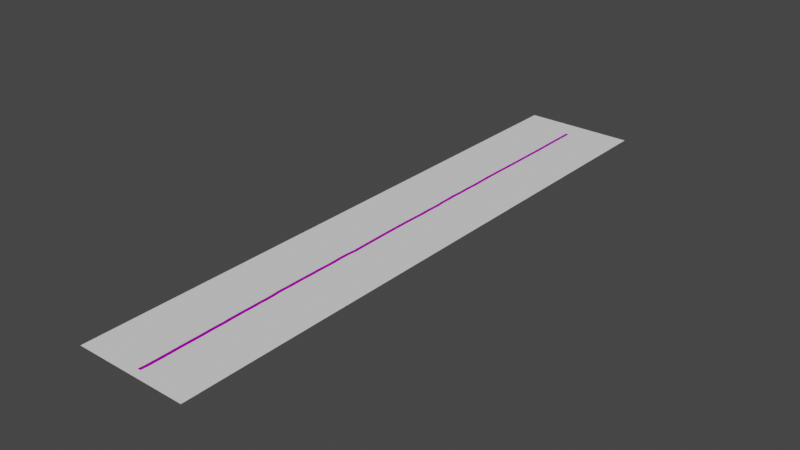 # Source: Road_map.blend  (saved by Blender 2.93.21; exported with 4.5.12 LTS)
import bpy
from mathutils import Matrix  # noqa: F401  (used for matrix-valued properties, if any)

bpy.ops.wm.read_factory_settings(use_empty=True)
scene = bpy.context.scene
scene.name = 'Scene'

# ---- collections
col_collection = bpy.data.collections.new('Collection'); scene.collection.children.link(col_collection)

# ---- images (referenced by path relative to the original .blend; pixels are not part of the script)
import os
ASSET_DIR = os.environ.get("B2B_ASSET_DIR", "")  # directory of the original .blend (textures are referenced by path, not embedded)
HERE = os.path.dirname(os.path.abspath(__file__))  # packed textures are extracted next to this script under _unpacked/

def load_image(name, relpath, width, height, colorspace="sRGB"):
    """Load a texture the original file referenced (path relative to the .blend, or extracted next to this script)."""
    p = next((c for c in (os.path.join(HERE, relpath), os.path.join(ASSET_DIR, relpath)) if relpath and os.path.exists(c)), "")
    if p:
        img = bpy.data.images.load(p, check_existing=True)
        img.name = name
    else:  # same state as the original file: an image datablock whose file is absent (Cycles renders it pink)
        img = bpy.data.images.new(name, width, height)
        img.source = "FILE"
        img.filepath = "//" + (relpath or name)
    img.colorspace_settings.name = colorspace
    return img
img_road_tex = load_image('Road_Tex', 'Project/Summary/Assets/Textures/Road_Tex.png', 1024, 1024, 'sRGB')

# ---- materials (node trees are filled in below, after node groups)
mat_road_mat = bpy.data.materials.new('Road_mat')
mat_road_mat.use_transparent_shadow = False

# ---- material node trees
mat_road_mat.use_nodes = True; mat_road_mat.node_tree.nodes.clear()
_N = mat_road_mat.node_tree.nodes; _L = mat_road_mat.node_tree.links
n0 = _N.new('ShaderNodeBsdfPrincipled'); n0.name = 'Principled BSDF'; n0.location = (10, 300)
n0.distribution = 'GGX'
n0.subsurface_method = 'BURLEY'
n0.inputs[1].default_value = 1.0
n0.inputs[2].default_value = 1.0
n0.inputs[3].default_value = 1.45
n0.inputs[27].default_value = (0.0, 0.0, 0.0, 1.0)
n0.inputs[28].default_value = 1.0
n1 = _N.new('ShaderNodeOutputMaterial'); n1.name = 'Material Output'; n1.location = (300, 300)
n2 = _N.new('ShaderNodeTexImage'); n2.name = 'Image Texture'; n2.location = (-280, 280)
n2.image = img_road_tex
_L.new(n0.outputs[0], n1.inputs[0])
_L.new(n2.outputs[0], n0.inputs[0])
n1.is_active_output = True

# ---- world
world_world = bpy.data.worlds.new('World'); scene.world = world_world
world_world.use_nodes = True; world_world.node_tree.nodes.clear()
_N = world_world.node_tree.nodes; _L = world_world.node_tree.links
n0 = _N.new('ShaderNodeOutputWorld'); n0.name = 'World Output'; n0.location = (300, 300)
n1 = _N.new('ShaderNodeBackground'); n1.name = 'Background'; n1.location = (10, 300)
n1.inputs[0].default_value = (0.05088, 0.05088, 0.05088, 1.0)
_L.new(n1.outputs[0], n0.inputs[0])
n0.is_active_output = True
world_world.color = (0.05088, 0.05088, 0.05088)
world_world.use_sun_shadow = False
world_world.sun_shadow_jitter_overblur = 0.0

# ---- meshes
me_plane = bpy.data.meshes.new('Plane')
me_plane.from_pydata([(-10.0, -10.0, 0.0), (10.0, -10.0, 0.0), (-10.0, 10.0, 0.0), (10.0, 10.0, 0.0)], [], [(0, 1, 3, 2)])
me_plane.use_remesh_fix_poles = True
me_plane.use_remesh_preserve_attributes = False
me_plane.update()
me_cube_002 = bpy.data.meshes.new('Cube.002')
me_cube_002.from_pydata([(0.0, -51.84, 0.023), (0.04587, -43.92, 0.023), (0.04587, -45.05, 0.023), (0.06881, -46.24, 0.023), (0.09175, -47.37, 0.023), (0.09175, -48.58, 0.023), (0.09175, -49.71, 0.023), (0.09175, -50.71, 0.023), (0.04587, -42.64, 0.023), (0.04587, -41.36, 0.023), (0.0, -39.8, 0.023), (0.0, -38.7, 0.023), (0.02294, -37.41, 0.023), (-0.04587, -36.08, 0.023), (-0.04587, -34.91, 0.023), (-0.06881, -33.83, 0.023), (-0.04587, -32.78, 0.023), (-0.04587, -31.75, 0.023), (-0.09175, -30.71, 0.023), (-0.04587, -29.5, 0.023), (-0.06881, -28.33, 0.023), (-0.1606, -27.16, 0.023), (-0.1606, -26.08, 0.023), (-0.1376, -24.96, 0.023), (-0.1376, -23.88, 0.023), (-0.1606, -22.59, 0.023), (-0.1376, -21.42, 0.023), (-0.1147, -20.12, 0.023), (-0.1376, -18.99, 0.023), (-0.1147, -17.75, 0.023), (-0.09175, -16.45, 0.023), (-0.1147, -15.07, 0.023), (-0.1606, -13.85, 0.023), (-0.1376, -12.32, 0.023), (0.0, -10.87, 0.023), (-0.04587, -9.542, 0.023), (-0.06881, -7.936, 0.023), (-0.09175, -6.468, 0.023), (-0.1147, -4.518, 0.023), (-0.1376, -3.027, 0.023), (-0.1376, -1.743, 0.023), (-0.1376, -0.3666, 0.023), (-0.1376, 1.4, 0.023), (-0.1147, 2.89, 0.023), (-0.06881, 4.313, 0.023), (-0.04587, 5.551, 0.023), (-0.09175, 6.813, 0.023), (-0.06881, 8.12, 0.023), (-0.04587, 9.588, 0.023), (-0.1376, 10.83, 0.023), (-0.1376, 12.36, 0.023), (-0.1835, 13.83, 0.023), (-0.1376, 15.23, 0.023), (-0.1376, 16.58, 0.023), (-0.1376, 17.94, 0.023), (-0.09175, 19.5, 0.023), (-0.1147, 21.03, 0.023), (-0.1606, 22.41, 0.023), (-0.1835, 23.76, 0.023), (-0.1606, 25.44, 0.023), (-0.1606, 26.95, 0.023), (-0.1376, 28.33, 0.023), (-0.1147, 29.77, 0.023), (-0.1147, 30.99, 0.023), (-0.09175, 32.27, 0.023), (-0.09175, 33.51, 0.023), (-0.09175, 34.84, 0.023), (-0.09175, 36.01, 0.023), (-0.09175, 37.41, 0.023), (-0.06881, 38.86, 0.023), (-0.09175, 40.19, 0.023), (-0.09175, 41.68, 0.023), (-0.1147, 43.05, 0.023), (-0.1376, 44.45, 0.023), (-0.1376, 45.92, 0.023), (-0.1376, 47.09, 0.023), (-0.1376, 48.1, 0.023), (-0.1567, 49.1, 0.023), (0.5578, -51.84, 0.023), (0.6037, -43.92, 0.023), (0.6037, -45.05, 0.023), (0.6266, -46.24, 0.023), (0.6496, -47.37, 0.023), (0.6496, -48.58, 0.023), (0.6496, -49.71, 0.023), (0.6496, -50.71, 0.023), (0.6037, -42.64, 0.023), (0.6037, -41.36, 0.023), (0.5578, -39.8, 0.023), (0.5578, -38.7, 0.023), (0.5808, -37.41, 0.023), (0.512, -36.08, 0.023), (0.512, -34.91, 0.023), (0.489, -33.83, 0.023), (0.512, -32.78, 0.023), (0.512, -31.75, 0.023), (0.4661, -30.71, 0.023), (0.512, -29.5, 0.023), (0.489, -28.33, 0.023), (0.3973, -27.16, 0.023), (0.3973, -26.08, 0.023), (0.4202, -24.96, 0.023), (0.4202, -23.88, 0.023), (0.3973, -22.59, 0.023), (0.4202, -21.42, 0.023), (0.4431, -20.12, 0.023), (0.4202, -18.99, 0.023), (0.4431, -17.75, 0.023), (0.4661, -16.45, 0.023), (0.4431, -15.07, 0.023), (0.3973, -13.85, 0.023), (0.4202, -12.32, 0.023), (0.5578, -10.87, 0.023), (0.512, -9.542, 0.023), (0.489, -7.936, 0.023), (0.4661, -6.468, 0.023), (0.4431, -4.518, 0.023), (0.4202, -3.027, 0.023), (0.4202, -1.743, 0.023), (0.4202, -0.3666, 0.023), (0.4202, 1.4, 0.023), (0.4431, 2.89, 0.023), (0.489, 4.313, 0.023), (0.512, 5.551, 0.023), (0.4661, 6.813, 0.023), (0.489, 8.12, 0.023), (0.512, 9.588, 0.023), (0.4202, 10.83, 0.023), (0.4202, 12.36, 0.023), (0.3743, 13.83, 0.023), (0.4202, 15.23, 0.023), (0.4202, 16.58, 0.023), (0.4202, 17.94, 0.023), (0.4661, 19.5, 0.023), (0.4431, 21.03, 0.023), (0.3973, 22.41, 0.023), (0.3743, 23.76, 0.023), (0.3973, 25.44, 0.023), (0.3973, 26.95, 0.023), (0.4202, 28.33, 0.023), (0.4431, 29.77, 0.023), (0.4431, 30.99, 0.023), (0.4661, 32.27, 0.023), (0.4661, 33.51, 0.023), (0.4661, 34.84, 0.023), (0.4661, 36.01, 0.023), (0.4661, 37.41, 0.023), (0.489, 38.86, 0.023), (0.4661, 40.19, 0.023), (0.4661, 41.68, 0.023), (0.4431, 43.05, 0.023), (0.4202, 44.45, 0.023), (0.4202, 45.92, 0.023), (0.4202, 47.09, 0.023), (0.4202, 48.1, 0.023), (0.4011, 49.1, 0.023), (0.0, -51.84, 0.01433), (0.04587, -43.92, 0.01433), (0.04587, -45.05, 0.01433), (0.06881, -46.24, 0.01433), (0.09175, -47.37, 0.01433), (0.09175, -48.58, 0.01433), (0.09175, -49.71, 0.01433), (0.09175, -50.71, 0.01433), (0.04587, -42.64, 0.01433), (0.04587, -41.36, 0.01433), (0.0, -39.8, 0.01433), (0.0, -38.7, 0.01433), (0.02294, -37.41, 0.01433), (-0.04587, -36.08, 0.01433), (-0.04587, -34.91, 0.01433), (-0.06881, -33.83, 0.01433), (-0.04587, -32.78, 0.01433), (-0.04587, -31.75, 0.01433), (-0.09175, -30.71, 0.01433), (-0.04587, -29.5, 0.01433), (-0.06881, -28.33, 0.01433), (-0.1606, -27.16, 0.01433), (-0.1606, -26.08, 0.01433), (-0.1376, -24.96, 0.01433), (-0.1376, -23.88, 0.01433), (-0.1606, -22.59, 0.01433), (-0.1376, -21.42, 0.01433), (-0.1147, -20.12, 0.01433), (-0.1376, -18.99, 0.01433), (-0.1147, -17.75, 0.01433), (-0.09175, -16.45, 0.01433), (-0.1147, -15.07, 0.01433), (-0.1606, -13.85, 0.01433), (-0.1376, -12.32, 0.01433), (0.0, -10.87, 0.01433), (-0.04587, -9.542, 0.01433), (-0.06881, -7.936, 0.01433), (-0.09175, -6.468, 0.01433), (-0.1147, -4.518, 0.01433), (-0.1376, -3.027, 0.01433), (-0.1376, -1.743, 0.01433), (-0.1376, -0.3666, 0.01433), (-0.1376, 1.4, 0.01433), (-0.1147, 2.89, 0.01433), (-0.06881, 4.313, 0.01433), (-0.04587, 5.551, 0.01433), (-0.09175, 6.813, 0.01433), (-0.06881, 8.12, 0.01433), (-0.04587, 9.588, 0.01433), (-0.1376, 10.83, 0.01433), (-0.1376, 12.36, 0.01433), (-0.1835, 13.83, 0.01433), (-0.1376, 15.23, 0.01433), (-0.1376, 16.58, 0.01433), (-0.1376, 17.94, 0.01433), (-0.09175, 19.5, 0.01433), (-0.1147, 21.03, 0.01433), (-0.1606, 22.41, 0.01433), (-0.1835, 23.76, 0.01433), (-0.1606, 25.44, 0.01433), (-0.1606, 26.95, 0.01433), (-0.1376, 28.33, 0.01433), (-0.1147, 29.77, 0.01433), (-0.1147, 30.99, 0.01433), (-0.09175, 32.27, 0.01433), (-0.09175, 33.51, 0.01433), (-0.09175, 34.84, 0.01433), (-0.09175, 36.01, 0.01433), (-0.09175, 37.41, 0.01433), (-0.06881, 38.86, 0.01433), (-0.09175, 40.19, 0.01433), (-0.09175, 41.68, 0.01433), (-0.1147, 43.05, 0.01433), (-0.1376, 44.45, 0.01433), (-0.1376, 45.92, 0.01433), (-0.1376, 47.09, 0.01433), (-0.1376, 48.1, 0.01433), (-0.1567, 49.1, 0.01433), (0.5578, -51.84, 0.01433), (0.6037, -43.92, 0.01433), (0.6037, -45.05, 0.01433), (0.6266, -46.24, 0.01433), (0.6496, -47.37, 0.01433), (0.6496, -48.58, 0.01433), (0.6496, -49.71, 0.01433), (0.6496, -50.71, 0.01433), (0.6037, -42.64, 0.01433), (0.6037, -41.36, 0.01433), (0.5578, -39.8, 0.01433), (0.5578, -38.7, 0.01433), (0.5808, -37.41, 0.01433), (0.512, -36.08, 0.01433), (0.512, -34.91, 0.01433), (0.489, -33.83, 0.01433), (0.512, -32.78, 0.01433), (0.512, -31.75, 0.01433), (0.4661, -30.71, 0.01433), (0.512, -29.5, 0.01433), (0.489, -28.33, 0.01433), (0.3973, -27.16, 0.01433), (0.3973, -26.08, 0.01433), (0.4202, -24.96, 0.01433), (0.4202, -23.88, 0.01433), (0.3973, -22.59, 0.01433), (0.4202, -21.42, 0.01433), (0.4431, -20.12, 0.01433), (0.4202, -18.99, 0.01433), (0.4431, -17.75, 0.01433), (0.4661, -16.45, 0.01433), (0.4431, -15.07, 0.01433), (0.3973, -13.85, 0.01433), (0.4202, -12.32, 0.01433), (0.5578, -10.87, 0.01433), (0.512, -9.542, 0.01433), (0.489, -7.936, 0.01433), (0.4661, -6.468, 0.01433), (0.4431, -4.518, 0.01433), (0.4202, -3.027, 0.01433), (0.4202, -1.743, 0.01433), (0.4202, -0.3666, 0.01433), (0.4202, 1.4, 0.01433), (0.4431, 2.89, 0.01433), (0.489, 4.313, 0.01433), (0.512, 5.551, 0.01433), (0.4661, 6.813, 0.01433), (0.489, 8.12, 0.01433), (0.512, 9.588, 0.01433), (0.4202, 10.83, 0.01433), (0.4202, 12.36, 0.01433), (0.3743, 13.83, 0.01433), (0.4202, 15.23, 0.01433), (0.4202, 16.58, 0.01433), (0.4202, 17.94, 0.01433), (0.4661, 19.5, 0.01433), (0.4431, 21.03, 0.01433), (0.3973, 22.41, 0.01433), (0.3743, 23.76, 0.01433), (0.3973, 25.44, 0.01433), (0.3973, 26.95, 0.01433), (0.4202, 28.33, 0.01433), (0.4431, 29.77, 0.01433), (0.4431, 30.99, 0.01433), (0.4661, 32.27, 0.01433), (0.4661, 33.51, 0.01433), (0.4661, 34.84, 0.01433), (0.4661, 36.01, 0.01433), (0.4661, 37.41, 0.01433), (0.489, 38.86, 0.01433), (0.4661, 40.19, 0.01433), (0.4661, 41.68, 0.01433), (0.4431, 43.05, 0.01433), (0.4202, 44.45, 0.01433), (0.4202, 45.92, 0.01433), (0.4202, 47.09, 0.01433), (0.4202, 48.1, 0.01433), (0.4011, 49.1, 0.01433)], [], [(68, 146, 147, 69), (42, 120, 121, 43), (16, 94, 95, 17), (69, 147, 148, 70), (43, 121, 122, 44), (17, 95, 96, 18), (70, 148, 149, 71), (44, 122, 123, 45), (18, 96, 97, 19), (71, 149, 150, 72), (45, 123, 124, 46), (19, 97, 98, 20), (72, 150, 151, 73), (46, 124, 125, 47), (20, 98, 99, 21), (73, 151, 152, 74), (47, 125, 126, 48), (21, 99, 100, 22), (74, 152, 153, 75), (48, 126, 127, 49), (22, 100, 101, 23), (75, 153, 154, 76), (49, 127, 128, 50), (23, 101, 102, 24), (76, 154, 155, 77), (50, 128, 129, 51), (24, 102, 103, 25), (51, 129, 130, 52), (25, 103, 104, 26), (52, 130, 131, 53), (26, 104, 105, 27), (14, 92, 93, 15), (53, 131, 132, 54), (27, 105, 106, 28), (13, 91, 92, 14), (54, 132, 133, 55), (28, 106, 107, 29), (12, 90, 91, 13), (55, 133, 134, 56), (29, 107, 108, 30), (11, 89, 90, 12), (56, 134, 135, 57), (30, 108, 109, 31), (10, 88, 89, 11), (57, 135, 136, 58), (31, 109, 110, 32), (9, 87, 88, 10), (58, 136, 137, 59), (32, 110, 111, 33), (8, 86, 87, 9), (59, 137, 138, 60), (33, 111, 112, 34), (1, 79, 86, 8), (60, 138, 139, 61), (34, 112, 113, 35), (2, 80, 79, 1), (61, 139, 140, 62), (35, 113, 114, 36), (3, 81, 80, 2), (62, 140, 141, 63), (36, 114, 115, 37), (4, 82, 81, 3), (63, 141, 142, 64), (37, 115, 116, 38), (5, 83, 82, 4), (64, 142, 143, 65), (38, 116, 117, 39), (6, 84, 83, 5), (65, 143, 144, 66), (39, 117, 118, 40), (7, 85, 84, 6), (66, 144, 145, 67), (40, 118, 119, 41), (0, 78, 85, 7), (67, 145, 146, 68), (41, 119, 120, 42), (15, 93, 94, 16), (224, 225, 303, 302), (198, 199, 277, 276), (172, 173, 251, 250), (225, 226, 304, 303), (199, 200, 278, 277), (173, 174, 252, 251), (226, 227, 305, 304), (200, 201, 279, 278), (174, 175, 253, 252), (227, 228, 306, 305), (201, 202, 280, 279), (175, 176, 254, 253), (228, 229, 307, 306), (202, 203, 281, 280), (176, 177, 255, 254), (229, 230, 308, 307), (203, 204, 282, 281), (177, 178, 256, 255), (230, 231, 309, 308), (204, 205, 283, 282), (178, 179, 257, 256), (231, 232, 310, 309), (205, 206, 284, 283), (179, 180, 258, 257), (232, 233, 311, 310), (206, 207, 285, 284), (180, 181, 259, 258), (207, 208, 286, 285), (181, 182, 260, 259), (208, 209, 287, 286), (182, 183, 261, 260), (170, 171, 249, 248), (209, 210, 288, 287), (183, 184, 262, 261), (169, 170, 248, 247), (210, 211, 289, 288), (184, 185, 263, 262), (168, 169, 247, 246), (211, 212, 290, 289), (185, 186, 264, 263), (167, 168, 246, 245), (212, 213, 291, 290), (186, 187, 265, 264), (166, 167, 245, 244), (213, 214, 292, 291), (187, 188, 266, 265), (165, 166, 244, 243), (214, 215, 293, 292), (188, 189, 267, 266), (164, 165, 243, 242), (215, 216, 294, 293), (189, 190, 268, 267), (157, 164, 242, 235), (216, 217, 295, 294), (190, 191, 269, 268), (158, 157, 235, 236), (217, 218, 296, 295), (191, 192, 270, 269), (159, 158, 236, 237), (218, 219, 297, 296), (192, 193, 271, 270), (160, 159, 237, 238), (219, 220, 298, 297), (193, 194, 272, 271), (161, 160, 238, 239), (220, 221, 299, 298), (194, 195, 273, 272), (162, 161, 239, 240), (221, 222, 300, 299), (195, 196, 274, 273), (163, 162, 240, 241), (222, 223, 301, 300), (196, 197, 275, 274), (156, 163, 241, 234), (223, 224, 302, 301), (197, 198, 276, 275), (171, 172, 250, 249), (67, 68, 224, 223), (16, 17, 173, 172), (121, 120, 276, 277), (68, 69, 225, 224), (17, 18, 174, 173), (122, 121, 277, 278), (69, 70, 226, 225), (18, 19, 175, 174), (123, 122, 278, 279), (70, 71, 227, 226), (19, 20, 176, 175), (124, 123, 279, 280), (71, 72, 228, 227), (20, 21, 177, 176), (125, 124, 280, 281), (72, 73, 229, 228), (21, 22, 178, 177), (126, 125, 281, 282), (73, 74, 230, 229), (22, 23, 179, 178), (127, 126, 282, 283), (74, 75, 231, 230), (23, 24, 180, 179), (128, 127, 283, 284), (75, 76, 232, 231), (24, 25, 181, 180), (129, 128, 284, 285), (76, 77, 233, 232), (25, 26, 182, 181), (130, 129, 285, 286), (78, 0, 156, 234), (93, 92, 248, 249), (26, 27, 183, 182), (131, 130, 286, 287), (92, 91, 247, 248), (77, 155, 311, 233), (27, 28, 184, 183), (132, 131, 287, 288), (91, 90, 246, 247), (28, 29, 185, 184), (133, 132, 288, 289), (90, 89, 245, 246), (29, 30, 186, 185), (134, 133, 289, 290), (89, 88, 244, 245), (30, 31, 187, 186), (135, 134, 290, 291), (88, 87, 243, 244), (31, 32, 188, 187), (136, 135, 291, 292), (87, 86, 242, 243), (32, 33, 189, 188), (137, 136, 292, 293), (86, 79, 235, 242), (33, 34, 190, 189), (138, 137, 293, 294), (79, 80, 236, 235), (34, 35, 191, 190), (139, 138, 294, 295), (80, 81, 237, 236), (35, 36, 192, 191), (140, 139, 295, 296), (81, 82, 238, 237), (36, 37, 193, 192), (141, 140, 296, 297), (82, 83, 239, 238), (37, 38, 194, 193), (142, 141, 297, 298), (83, 84, 240, 239), (38, 39, 195, 194), (143, 142, 298, 299), (84, 85, 241, 240), (39, 40, 196, 195), (144, 143, 299, 300), (85, 78, 234, 241), (40, 41, 197, 196), (145, 144, 300, 301), (94, 93, 249, 250), (41, 42, 198, 197), (146, 145, 301, 302), (95, 94, 250, 251), (42, 43, 199, 198), (147, 146, 302, 303), (96, 95, 251, 252), (43, 44, 200, 199), (148, 147, 303, 304), (97, 96, 252, 253), (44, 45, 201, 200), (149, 148, 304, 305), (98, 97, 253, 254), (45, 46, 202, 201), (150, 149, 305, 306), (99, 98, 254, 255), (46, 47, 203, 202), (151, 150, 306, 307), (100, 99, 255, 256), (47, 48, 204, 203), (152, 151, 307, 308), (101, 100, 256, 257), (48, 49, 205, 204), (153, 152, 308, 309), (102, 101, 257, 258), (49, 50, 206, 205), (154, 153, 309, 310), (103, 102, 258, 259), (50, 51, 207, 206), (155, 154, 310, 311), (104, 103, 259, 260), (51, 52, 208, 207), (14, 15, 171, 170), (105, 104, 260, 261), (52, 53, 209, 208), (13, 14, 170, 169), (106, 105, 261, 262), (53, 54, 210, 209), (12, 13, 169, 168), (107, 106, 262, 263), (54, 55, 211, 210), (11, 12, 168, 167), (108, 107, 263, 264), (55, 56, 212, 211), (10, 11, 167, 166), (109, 108, 264, 265), (56, 57, 213, 212), (9, 10, 166, 165), (110, 109, 265, 266), (57, 58, 214, 213), (8, 9, 165, 164), (111, 110, 266, 267), (58, 59, 215, 214), (1, 8, 164, 157), (112, 111, 267, 268), (59, 60, 216, 215), (2, 1, 157, 158), (113, 112, 268, 269), (60, 61, 217, 216), (3, 2, 158, 159), (114, 113, 269, 270), (61, 62, 218, 217), (4, 3, 159, 160), (115, 114, 270, 271), (62, 63, 219, 218), (5, 4, 160, 161), (116, 115, 271, 272), (63, 64, 220, 219), (6, 5, 161, 162), (117, 116, 272, 273), (64, 65, 221, 220), (7, 6, 162, 163), (118, 117, 273, 274), (65, 66, 222, 221), (0, 7, 163, 156), (119, 118, 274, 275), (66, 67, 223, 222), (15, 16, 172, 171), (120, 119, 275, 276)])
_uv = me_cube_002.uv_layers.new(name='UVMap')
_uv.uv.foreach_set('vector', [0.1547, 0.3569, 0.1899, 0.3575, 0.1899, 0.4487, 0.1547, 0.4481, 0.4008, 0.007016, 0.436, 0.007557, 0.436, 0.1016, 0.4008, 0.1011, 0.1213, 0.8576, 0.1213, 0.8928, 0.05622, 0.8928, 0.05622, 0.8576, 0.1406, 0.6461, 0.1054, 0.6467, 0.1054, 0.5627, 0.1406, 0.5621, 0.4991, 0.1185, 0.5343, 0.1197, 0.5343, 0.2095, 0.4991, 0.2083, 0.8799, 0.614, 0.8447, 0.6156, 0.8447, 0.5504, 0.8799, 0.5488, 0.4008, 0.343, 0.436, 0.343, 0.436, 0.4371, 0.4008, 0.4371, 0.6971, 0.5488, 0.7323, 0.5495, 0.7323, 0.6276, 0.6971, 0.627, 0.3868, 0.7746, 0.3516, 0.7733, 0.3516, 0.6965, 0.3868, 0.6979, 0.1899, 0.5988, 0.1547, 0.5993, 0.1547, 0.5125, 0.1899, 0.5119, 0.7313, 0.08667, 0.6961, 0.08795, 0.6961, 0.008295, 0.7313, 0.007016, 0.6831, 0.8141, 0.6479, 0.8148, 0.6479, 0.7409, 0.6831, 0.7403, 0.5345, 0.4313, 0.4993, 0.4319, 0.4993, 0.3436, 0.5345, 0.343, 0.6469, 0.007016, 0.6821, 0.007633, 0.6821, 0.09014, 0.6469, 0.08952, 0.7814, 0.6229, 0.7464, 0.6256, 0.7464, 0.5516, 0.7814, 0.5488, 0.09964, 0.4637, 0.09964, 0.4989, 0.007016, 0.4989, 0.007016, 0.4637, 0.007016, 0.3565, 0.04221, 0.357, 0.04221, 0.4496, 0.007016, 0.4491, 0.2227, 0.8568, 0.2227, 0.892, 0.1547, 0.892, 0.1547, 0.8568, 0.13, 0.7592, 0.13, 0.7944, 0.05622, 0.7944, 0.05622, 0.7592, 0.6961, 0.3456, 0.7312, 0.343, 0.7312, 0.4214, 0.6961, 0.424, 0.3024, 0.7894, 0.3376, 0.7901, 0.3376, 0.861, 0.3024, 0.8603, 0.8863, 0.7345, 0.9215, 0.7345, 0.9215, 0.7984, 0.8863, 0.7984, 0.3024, 0.1185, 0.3376, 0.1185, 0.3376, 0.2155, 0.3024, 0.2155, 0.8437, 0.1185, 0.8789, 0.1185, 0.8789, 0.1866, 0.8437, 0.1866, 0.9281, 0.2968, 0.8929, 0.2975, 0.8929, 0.2347, 0.9281, 0.2341, 0.3516, 0.3438, 0.3868, 0.3427, 0.3868, 0.4354, 0.3516, 0.4365, 0.6831, 0.7256, 0.6479, 0.7262, 0.6479, 0.6452, 0.6831, 0.6445, 0.4993, 0.007016, 0.5344, 0.008169, 0.5344, 0.0965, 0.4993, 0.09534, 0.7879, 0.7345, 0.8231, 0.7352, 0.8231, 0.809, 0.7879, 0.8083, 0.6339, 0.6342, 0.5987, 0.6342, 0.5987, 0.5488, 0.6339, 0.5488, 0.6469, 0.343, 0.6821, 0.3436, 0.6821, 0.4261, 0.6469, 0.4255, 0.8788, 0.07505, 0.8436, 0.0758, 0.8436, 0.007765, 0.8788, 0.007016, 0.3878, 0.5502, 0.3878, 0.5854, 0.3024, 0.5854, 0.3024, 0.5502, 0.3868, 0.8596, 0.3516, 0.8603, 0.3516, 0.7894, 0.3868, 0.7887, 0.2285, 0.7583, 0.2285, 0.7935, 0.1547, 0.7935, 0.1547, 0.7583, 0.05623, 0.1937, 0.09141, 0.1947, 0.09141, 0.2932, 0.05623, 0.2922, 0.3024, 0.6965, 0.3376, 0.6972, 0.3376, 0.7754, 0.3024, 0.7747, 0.6329, 0.4271, 0.5977, 0.4289, 0.5977, 0.3448, 0.6329, 0.343, 0.3024, 0.007541, 0.3376, 0.007016, 0.3376, 0.104, 0.3024, 0.1045, 0.6469, 0.4459, 0.6821, 0.4465, 0.6821, 0.529, 0.6469, 0.5284, 0.4008, 0.5994, 0.436, 0.6, 0.436, 0.6811, 0.4008, 0.6805, 0.5835, 0.2054, 0.5483, 0.2066, 0.5483, 0.1197, 0.5835, 0.1185, 0.5485, 0.007602, 0.5837, 0.007016, 0.5837, 0.09386, 0.5485, 0.09445, 0.2531, 0.7985, 0.2883, 0.7985, 0.2883, 0.8679, 0.2531, 0.8679, 0.6327, 0.2039, 0.5975, 0.2045, 0.5975, 0.1191, 0.6327, 0.1185, 0.7804, 0.4198, 0.7452, 0.4211, 0.7452, 0.3443, 0.7804, 0.343, 0.2531, 0.008051, 0.2883, 0.007016, 0.2883, 0.1055, 0.2531, 0.1065, 0.1547, 0.007016, 0.1899, 0.007498, 0.1899, 0.1132, 0.1547, 0.1127, 0.2531, 0.2341, 0.2883, 0.2346, 0.2883, 0.3316, 0.2531, 0.331, 0.5987, 0.6482, 0.6339, 0.6482, 0.6339, 0.7293, 0.5987, 0.7293, 0.3024, 0.2341, 0.3376, 0.2341, 0.3376, 0.3296, 0.3024, 0.3296, 0.4008, 0.2341, 0.4359, 0.2374, 0.4359, 0.329, 0.4008, 0.3256, 0.5485, 0.6473, 0.5837, 0.6473, 0.5837, 0.7283, 0.5485, 0.7283, 0.5485, 0.343, 0.5837, 0.3436, 0.5837, 0.4304, 0.5485, 0.4299, 0.04219, 0.6461, 0.007016, 0.6473, 0.007016, 0.5633, 0.04219, 0.5621, 0.5485, 0.7916, 0.5837, 0.7916, 0.5837, 0.8625, 0.5485, 0.8625, 0.4499, 0.2341, 0.4851, 0.2346, 0.4851, 0.3258, 0.4499, 0.3252, 0.2039, 0.1234, 0.2391, 0.1229, 0.2391, 0.2242, 0.2039, 0.2247, 0.7815, 0.7149, 0.7464, 0.7156, 0.7464, 0.6403, 0.7815, 0.6396, 0.1329, 0.71, 0.1329, 0.7451, 0.05622, 0.7451, 0.05622, 0.71, 0.2039, 0.3508, 0.2391, 0.3503, 0.2391, 0.4429, 0.2039, 0.4434, 0.8307, 0.6197, 0.7955, 0.6205, 0.7955, 0.5495, 0.8307, 0.5488, 0.6479, 0.5488, 0.6831, 0.5494, 0.6831, 0.6305, 0.6479, 0.6299, 0.007016, 0.00743, 0.04221, 0.007016, 0.04221, 0.13, 0.007016, 0.1305, 0.576, 0.7424, 0.576, 0.7775, 0.4993, 0.7775, 0.4993, 0.7424, 0.2328, 0.7091, 0.2328, 0.7443, 0.1547, 0.7443, 0.1547, 0.7091, 0.3868, 0.2126, 0.3516, 0.2132, 0.3516, 0.1191, 0.3868, 0.1185, 0.1547, 0.8427, 0.1547, 0.8076, 0.2256, 0.8076, 0.2256, 0.8427, 0.5832, 0.598, 0.5832, 0.6332, 0.4993, 0.6332, 0.4993, 0.598, 0.1373, 0.6607, 0.1373, 0.6959, 0.05622, 0.6959, 0.05622, 0.6607, 0.8929, 0.007016, 0.9281, 0.007016, 0.9281, 0.07069, 0.8929, 0.07069, 0.7944, 0.2341, 0.8296, 0.2341, 0.8296, 0.3079, 0.7944, 0.3079, 0.2531, 0.5119, 0.2883, 0.5119, 0.2883, 0.5987, 0.2531, 0.5987, 0.4501, 0.7442, 0.4851, 0.7471, 0.4851, 0.8183, 0.4501, 0.8154, 0.243, 0.4627, 0.243, 0.4979, 0.1547, 0.4979, 0.1547, 0.4627, 0.1407, 0.1185, 0.1055, 0.1185, 0.1055, 0.007016, 0.1407, 0.007016, 0.8437, 0.343, 0.8789, 0.3438, 0.8789, 0.4104, 0.8437, 0.4096, 0.4851, 0.1185, 0.4851, 0.2097, 0.4499, 0.2103, 0.4499, 0.1191, 0.3868, 0.2341, 0.3868, 0.3281, 0.3516, 0.3287, 0.3516, 0.2346, 0.8714, 0.8882, 0.8714, 0.8231, 0.9066, 0.8231, 0.9066, 0.8882, 0.09141, 0.5627, 0.09141, 0.6467, 0.05622, 0.6461, 0.05622, 0.5621, 0.4852, 0.343, 0.4852, 0.4328, 0.4501, 0.4339, 0.4501, 0.3441, 0.88, 0.6412, 0.88, 0.7064, 0.8448, 0.7048, 0.8448, 0.6396, 0.3024, 0.4377, 0.3024, 0.3436, 0.3376, 0.3436, 0.3376, 0.4377, 0.436, 0.6951, 0.436, 0.7733, 0.4008, 0.7739, 0.4008, 0.6958, 0.04219, 0.6614, 0.04219, 0.7381, 0.007016, 0.7395, 0.007016, 0.6627, 0.5835, 0.2346, 0.5835, 0.3215, 0.5483, 0.3209, 0.5483, 0.2341, 0.4501, 0.7289, 0.4501, 0.6493, 0.4852, 0.6506, 0.4852, 0.7302, 0.8296, 0.007706, 0.8296, 0.08153, 0.7944, 0.08084, 0.7944, 0.007016, 0.5345, 0.4465, 0.5345, 0.5348, 0.4993, 0.5342, 0.4993, 0.4459, 0.6468, 0.3172, 0.6468, 0.2347, 0.682, 0.2341, 0.682, 0.3166, 0.7804, 0.009768, 0.7804, 0.0838, 0.7453, 0.08105, 0.7453, 0.007016, 0.395, 0.4869, 0.3024, 0.4869, 0.3024, 0.4517, 0.395, 0.4517, 0.1407, 0.3565, 0.1407, 0.4491, 0.1055, 0.4496, 0.1055, 0.357, 0.6667, 0.8671, 0.5987, 0.8671, 0.5987, 0.8319, 0.6667, 0.8319, 0.8296, 0.1185, 0.8296, 0.1924, 0.7944, 0.1924, 0.7944, 0.1185, 0.7313, 0.4485, 0.7313, 0.5269, 0.6962, 0.5243, 0.6962, 0.4459, 0.436, 0.788, 0.436, 0.8589, 0.4008, 0.8596, 0.4008, 0.7887, 0.761, 0.9046, 0.6971, 0.9046, 0.6971, 0.8694, 0.761, 0.8694, 0.104, 0.3424, 0.007016, 0.3424, 0.007016, 0.3072, 0.104, 0.3072, 0.8437, 0.3021, 0.8437, 0.2341, 0.8789, 0.2341, 0.8789, 0.3021, 0.9281, 0.1192, 0.9281, 0.1819, 0.8929, 0.1813, 0.8929, 0.1185, 0.2883, 0.3467, 0.2883, 0.4394, 0.2531, 0.4383, 0.2531, 0.3456, 0.2883, 0.6134, 0.2883, 0.6945, 0.2531, 0.6938, 0.2531, 0.6128, 0.5343, 0.2341, 0.5343, 0.3224, 0.4991, 0.3235, 0.4991, 0.2352, 0.6339, 0.7433, 0.6339, 0.8171, 0.5987, 0.8178, 0.5987, 0.744, 0.5846, 0.584, 0.4993, 0.584, 0.4993, 0.5488, 0.5846, 0.5488, 0.3376, 0.5994, 0.3376, 0.6819, 0.3024, 0.6825, 0.3024, 0.6, 0.8723, 0.7353, 0.8723, 0.8033, 0.8371, 0.8025, 0.8371, 0.7345, 0.6329, 0.4459, 0.6329, 0.5313, 0.5977, 0.5313, 0.5977, 0.4459, 0.7323, 0.7845, 0.7323, 0.8554, 0.6971, 0.8547, 0.6971, 0.7837, 0.8297, 0.4459, 0.8297, 0.5197, 0.7945, 0.5197, 0.7945, 0.4459, 0.0422, 0.1937, 0.0422, 0.2922, 0.007016, 0.2932, 0.007016, 0.1947, 0.7323, 0.6417, 0.7323, 0.7198, 0.6971, 0.7205, 0.6971, 0.6423, 0.6328, 0.008834, 0.6328, 0.09289, 0.5977, 0.09107, 0.5977, 0.007016, 0.2391, 0.2392, 0.2391, 0.3362, 0.2039, 0.3357, 0.2039, 0.2387, 0.3868, 0.5994, 0.3868, 0.6819, 0.3516, 0.6825, 0.3516, 0.6, 0.1899, 0.6134, 0.1899, 0.6944, 0.1547, 0.6951, 0.1547, 0.614, 0.4852, 0.4491, 0.4852, 0.536, 0.4501, 0.5348, 0.4501, 0.448, 0.2039, 0.5988, 0.2039, 0.5119, 0.2391, 0.5125, 0.2391, 0.5993, 0.8573, 0.8583, 0.7879, 0.8583, 0.7879, 0.8231, 0.8573, 0.8231, 0.6327, 0.2347, 0.6327, 0.3201, 0.5975, 0.3195, 0.5975, 0.2341, 0.7804, 0.2354, 0.7804, 0.3121, 0.7452, 0.3108, 0.7452, 0.2341, 0.2883, 0.1216, 0.2883, 0.22, 0.2531, 0.219, 0.2531, 0.1205, 0.1899, 0.1272, 0.1899, 0.2328, 0.1547, 0.2333, 0.1547, 0.1277, 0.1054, 0.2912, 0.1054, 0.1942, 0.1406, 0.1937, 0.1406, 0.2907, 0.696, 0.1996, 0.696, 0.1185, 0.7312, 0.1185, 0.7312, 0.1996, 0.1899, 0.2474, 0.1899, 0.3429, 0.1547, 0.3429, 0.1547, 0.2474, 0.4358, 0.1185, 0.4358, 0.2101, 0.4008, 0.2135, 0.4008, 0.1219, 0.696, 0.3151, 0.696, 0.2341, 0.7312, 0.2341, 0.7312, 0.3151, 0.5837, 0.4459, 0.5837, 0.5328, 0.5485, 0.5333, 0.5485, 0.4465, 0.4501, 0.634, 0.4501, 0.55, 0.4852, 0.5513, 0.4852, 0.6352, 0.1271, 0.8436, 0.05622, 0.8436, 0.05622, 0.8084, 0.1271, 0.8084, 0.4852, 0.007016, 0.4852, 0.0982, 0.45, 0.09876, 0.45, 0.007575, 0.2391, 0.007519, 0.2391, 0.1088, 0.2039, 0.1083, 0.2039, 0.007016, 0.2883, 0.7092, 0.2883, 0.7844, 0.2531, 0.7838, 0.2531, 0.7085, 0.7805, 0.4459, 0.7805, 0.5226, 0.7453, 0.5226, 0.7453, 0.4459, 0.09143, 0.357, 0.09143, 0.4496, 0.05624, 0.4491, 0.05624, 0.3565, 0.8308, 0.6404, 0.8308, 0.7113, 0.7956, 0.7106, 0.7956, 0.6396, 0.2391, 0.6134, 0.2391, 0.6944, 0.2039, 0.6951, 0.2039, 0.614, 0.09144, 0.00743, 0.09144, 0.1305, 0.05624, 0.13, 0.05624, 0.007016, 0.7738, 0.7697, 0.6971, 0.7697, 0.6971, 0.7345, 0.7738, 0.7345, 0.7804, 0.1185, 0.7804, 0.1967, 0.7452, 0.1967, 0.7452, 0.1185, 0.3868, 0.007558, 0.3868, 0.1016, 0.3516, 0.1011, 0.3516, 0.007016, 0.5345, 0.7916, 0.5345, 0.8625, 0.4993, 0.8625, 0.4993, 0.7916, 0.6819, 0.1185, 0.6819, 0.2025, 0.6467, 0.2025, 0.6467, 0.1185, 0.5345, 0.6473, 0.5345, 0.7283, 0.4993, 0.7283, 0.4993, 0.6473, 0.8515, 0.9075, 0.7879, 0.9075, 0.7879, 0.8723, 0.8515, 0.8723, 0.8296, 0.343, 0.8296, 0.4168, 0.7944, 0.4168, 0.7944, 0.343, 0.007016, 0.5129, 0.09385, 0.5129, 0.09385, 0.5481, 0.007016, 0.5481, 0.0421, 0.7535, 0.0421, 0.8246, 0.007016, 0.8275, 0.007016, 0.7563, 0.3907, 0.5361, 0.3024, 0.5361, 0.3024, 0.5009, 0.3907, 0.5009, 0.1185, 0.1797, 0.007016, 0.1797, 0.007016, 0.1445, 0.1185, 0.1445, 0.8789, 0.4459, 0.8789, 0.5125, 0.8437, 0.5133, 0.8437, 0.4467, 0.5996, 0.8811, 0.5996, 0.9337, 0.5987, 0.9337, 0.5987, 0.8811, 0.6443, 0.9473, 0.6443, 0.9925, 0.6435, 0.9925, 0.6435, 0.9473, 0.909, 0.694, 0.909, 0.6396, 0.9099, 0.6396, 0.9099, 0.694, 0.3024, 0.9286, 0.3024, 0.8751, 0.3033, 0.8751, 0.3033, 0.9286, 0.6294, 0.9473, 0.6294, 0.9925, 0.6286, 0.9925, 0.6286, 0.9473, 0.4993, 0.9296, 0.4993, 0.8765, 0.5002, 0.8765, 0.5002, 0.9296, 0.481, 0.9015, 0.481, 0.9528, 0.4801, 0.9528, 0.4801, 0.9015, 0.7576, 0.9186, 0.7576, 0.9677, 0.7567, 0.9677, 0.7567, 0.9187, 0.007016, 0.9602, 0.007016, 0.9107, 0.00788, 0.9107, 0.00788, 0.9602, 0.2377, 0.8568, 0.2377, 0.9111, 0.2367, 0.9111, 0.2367, 0.8568, 0.9728, 0.007016, 0.9728, 0.05513, 0.9719, 0.05514, 0.9719, 0.007022, 0.957, 0.284, 0.957, 0.2341, 0.9579, 0.2341, 0.9579, 0.284, 0.2541, 0.882, 0.2541, 0.9342, 0.2531, 0.9342, 0.2531, 0.882, 0.8185, 0.9215, 0.8185, 0.9697, 0.8176, 0.9697, 0.8176, 0.9215, 0.9529, 0.4968, 0.9529, 0.4459, 0.9537, 0.4459, 0.9537, 0.4968, 0.5749, 0.8765, 0.5749, 0.9291, 0.574, 0.9292, 0.574, 0.8765, 0.5449, 0.9432, 0.5449, 0.9894, 0.5441, 0.9894, 0.5441, 0.9432, 0.9229, 0.4998, 0.9229, 0.4459, 0.9239, 0.4459, 0.9239, 0.4998, 0.4167, 0.8736, 0.4167, 0.9275, 0.4158, 0.9275, 0.4158, 0.8736, 0.1407, 0.1325, 0.1407, 0.1797, 0.1398, 0.1797, 0.1398, 0.1325, 0.037, 0.9599, 0.037, 0.9103, 0.03786, 0.9103, 0.03786, 0.9599, 0.9812, 0.8231, 0.9812, 0.8712, 0.9803, 0.8712, 0.9803, 0.8231, 0.5599, 0.9432, 0.5599, 0.9894, 0.5591, 0.9894, 0.5591, 0.9432, 0.007016, 0.8967, 0.007016, 0.8415, 0.007979, 0.8415, 0.007979, 0.8967, 0.6145, 0.9477, 0.6145, 0.9925, 0.6138, 0.9925, 0.6138, 0.9478, 0.1556, 0.906, 0.1556, 0.9564, 0.1547, 0.9564, 0.1547, 0.906, 0.9206, 0.877, 0.9206, 0.8231, 0.9215, 0.8231, 0.9215, 0.877, 0.2883, 0.4534, 0.2883, 0.4977, 0.2876, 0.4977, 0.2876, 0.4534, 0.9728, 0.1185, 0.9728, 0.1667, 0.9719, 0.1667, 0.9719, 0.1186, 0.5292, 0.9292, 0.5292, 0.8765, 0.5301, 0.8765, 0.5301, 0.9292, 0.126, 0.3052, 0.126, 0.3385, 0.1254, 0.3385, 0.1254, 0.3052, 0.3173, 0.9888, 0.3173, 0.9426, 0.3181, 0.9426, 0.3181, 0.9888, 0.8872, 0.9022, 0.8872, 0.9531, 0.8863, 0.9531, 0.8863, 0.9022, 0.9206, 0.9428, 0.9206, 0.891, 0.9215, 0.891, 0.9215, 0.9428, 0.9803, 0.7826, 0.9803, 0.7345, 0.9811, 0.7345, 0.9811, 0.7826, 0.1406, 0.3052, 0.1406, 0.3385, 0.1401, 0.3385, 0.1401, 0.3052, 0.9876, 0.1185, 0.9876, 0.1657, 0.9868, 0.1657, 0.9868, 0.1186, 0.9421, 0.05877, 0.9421, 0.007023, 0.943, 0.007016, 0.943, 0.05877, 0.9421, 0.1699, 0.9421, 0.1186, 0.943, 0.1185, 0.943, 0.1699, 0.9663, 0.8893, 0.9663, 0.9388, 0.9654, 0.9388, 0.9654, 0.8893, 0.6821, 0.8844, 0.6821, 0.8288, 0.6831, 0.8288, 0.6831, 0.8844, 0.1845, 0.9564, 0.1845, 0.906, 0.1854, 0.906, 0.1854, 0.9564, 0.9021, 0.9022, 0.9021, 0.9531, 0.9012, 0.9531, 0.9012, 0.9022, 0.8939, 0.604, 0.8939, 0.5488, 0.8948, 0.5488, 0.8948, 0.604, 0.3024, 0.9893, 0.3024, 0.9426, 0.3032, 0.9426, 0.3032, 0.9893, 0.269, 0.882, 0.269, 0.9342, 0.2681, 0.9342, 0.2681, 0.882, 0.6286, 0.9333, 0.6286, 0.8811, 0.6295, 0.8811, 0.6295, 0.9333, 0.7614, 0.8393, 0.7614, 0.7837, 0.7623, 0.7837, 0.7623, 0.8393, 0.7278, 0.9186, 0.7278, 0.9677, 0.7269, 0.9677, 0.7269, 0.9187, 0.9389, 0.6914, 0.9389, 0.6396, 0.9398, 0.6396, 0.9398, 0.6914, 0.1159, 0.9573, 0.1159, 0.9069, 0.1168, 0.9069, 0.1168, 0.9573, 0.8939, 0.4459, 0.8939, 0.5011, 0.893, 0.5011, 0.893, 0.4459, 0.4047, 0.5585, 0.4047, 0.5009, 0.4057, 0.5009, 0.4057, 0.5585, 0.9579, 0.007016, 0.9579, 0.05743, 0.957, 0.05744, 0.957, 0.007022, 0.3675, 0.8743, 0.3675, 0.9279, 0.3666, 0.9279, 0.3666, 0.8744, 0.02201, 0.8963, 0.02201, 0.8415, 0.02297, 0.8415, 0.02297, 0.8963, 0.4008, 0.9887, 0.4008, 0.9416, 0.4016, 0.9416, 0.4016, 0.9887, 0.9514, 0.8893, 0.9514, 0.9406, 0.9505, 0.9406, 0.9505, 0.8893, 0.283, 0.9342, 0.283, 0.882, 0.2839, 0.882, 0.2839, 0.9342, 0.8027, 0.9701, 0.8027, 0.9215, 0.8036, 0.9215, 0.8036, 0.9701, 0.7473, 0.7837, 0.7473, 0.8401, 0.7464, 0.8401, 0.7464, 0.7837, 0.3173, 0.9286, 0.3173, 0.8751, 0.3183, 0.8751, 0.3183, 0.9286, 0.9837, 0.6868, 0.9837, 0.6396, 0.9845, 0.6396, 0.9845, 0.6868, 0.9249, 0.6396, 0.9249, 0.6935, 0.924, 0.6935, 0.924, 0.6396, 0.9678, 0.495, 0.9678, 0.4459, 0.9686, 0.4459, 0.9686, 0.495, 0.9688, 0.6887, 0.9688, 0.6396, 0.9696, 0.6396, 0.9696, 0.6887, 0.4209, 0.4511, 0.4209, 0.5132, 0.4198, 0.5132, 0.4198, 0.4511, 0.9539, 0.6901, 0.9539, 0.6396, 0.9548, 0.6396, 0.9548, 0.6901, 0.4308, 0.9887, 0.4308, 0.9416, 0.4316, 0.9416, 0.4316, 0.9887, 0.9088, 0.343, 0.9088, 0.3973, 0.9079, 0.3973, 0.9079, 0.343, 0.712, 0.9682, 0.712, 0.9187, 0.7129, 0.9186, 0.7129, 0.9682, 0.283, 0.9929, 0.283, 0.9482, 0.2838, 0.9482, 0.2838, 0.9929, 0.0571, 0.9069, 0.0571, 0.9573, 0.05622, 0.9573, 0.05622, 0.9069, 0.4501, 0.9532, 0.4501, 0.9019, 0.4509, 0.9019, 0.4509, 0.9532, 0.9836, 0.5961, 0.9836, 0.5488, 0.9844, 0.5488, 0.9844, 0.5961, 0.9388, 0.343, 0.9388, 0.3952, 0.9378, 0.3952, 0.9378, 0.343, 0.2367, 0.9733, 0.2367, 0.9251, 0.2376, 0.9251, 0.2376, 0.9733, 0.5142, 0.9893, 0.5142, 0.9436, 0.515, 0.9436, 0.515, 0.9893, 0.1147, 0.4637, 0.1147, 0.5228, 0.1137, 0.5228, 0.1137, 0.4637, 0.6136, 0.9337, 0.6136, 0.8811, 0.6145, 0.8811, 0.6145, 0.9337, 0.5987, 0.9929, 0.5987, 0.9478, 0.5995, 0.9477, 0.5995, 0.9929, 0.9098, 0.5488, 0.9098, 0.6031, 0.9089, 0.6031, 0.9089, 0.5488, 0.3815, 0.9278, 0.3815, 0.8744, 0.3825, 0.8743, 0.3825, 0.9278, 0.6585, 0.9925, 0.6585, 0.9473, 0.6593, 0.9473, 0.6593, 0.9925, 0.5142, 0.9296, 0.5142, 0.8765, 0.5151, 0.8765, 0.5151, 0.9296, 0.9505, 0.8744, 0.9505, 0.8231, 0.9514, 0.8231, 0.9514, 0.8744, 0.7716, 0.9677, 0.7716, 0.9187, 0.7724, 0.9186, 0.7724, 0.9677, 0.9663, 0.7345, 0.9663, 0.784, 0.9654, 0.784, 0.9654, 0.7345, 0.1354, 0.912, 0.1354, 0.8576, 0.1363, 0.8576, 0.1363, 0.912, 0.9728, 0.2341, 0.9728, 0.2822, 0.9719, 0.2822, 0.9719, 0.2341, 0.9579, 0.1185, 0.9579, 0.1685, 0.957, 0.1685, 0.957, 0.1186, 0.6585, 0.9333, 0.6585, 0.8811, 0.6594, 0.8811, 0.6594, 0.9333, 0.8325, 0.9697, 0.8325, 0.9215, 0.8333, 0.9215, 0.8333, 0.9697, 0.9547, 0.5488, 0.9547, 0.5997, 0.9538, 0.5997, 0.9538, 0.5488, 0.5591, 0.9292, 0.5591, 0.8765, 0.56, 0.8765, 0.56, 0.9291, 0.5292, 0.9894, 0.5292, 0.9432, 0.53, 0.9432, 0.53, 0.9894, 0.4018, 0.8736, 0.4018, 0.9275, 0.4008, 0.9275, 0.4008, 0.8736, 0.4308, 0.9275, 0.4308, 0.8736, 0.4317, 0.8736, 0.4317, 0.9275, 0.4158, 0.9887, 0.4158, 0.9416, 0.4166, 0.9416, 0.4166, 0.9887, 0.02288, 0.9103, 0.02288, 0.9599, 0.02201, 0.9599, 0.02201, 0.9103, 0.1354, 0.9741, 0.1354, 0.926, 0.1362, 0.926, 0.1362, 0.9741, 0.574, 0.9894, 0.574, 0.9432, 0.5748, 0.9432, 0.5748, 0.9894, 0.895, 0.6396, 0.895, 0.6948, 0.894, 0.6948, 0.894, 0.6396, 0.2531, 0.993, 0.2531, 0.9482, 0.2539, 0.9482, 0.2539, 0.993, 0.1696, 0.9564, 0.1696, 0.906, 0.1705, 0.906, 0.1705, 0.9564, 0.9238, 0.343, 0.9238, 0.3969, 0.9229, 0.3969, 0.9229, 0.343, 0.2727, 0.4977, 0.2727, 0.4534, 0.2735, 0.4534, 0.2735, 0.4977, 0.8474, 0.9696, 0.8474, 0.9215, 0.8482, 0.9215, 0.8482, 0.9696, 0.545, 0.8765, 0.545, 0.9292, 0.5441, 0.9292, 0.5441, 0.8765, 0.3331, 0.9426, 0.3331, 0.9888, 0.3323, 0.9888, 0.3323, 0.9426, 0.8714, 0.9531, 0.8714, 0.9022, 0.8723, 0.9022, 0.8723, 0.9531, 0.943, 0.2341, 0.943, 0.2858, 0.9421, 0.2858, 0.9421, 0.2341, 0.9812, 0.8893, 0.9812, 0.9374, 0.9803, 0.9374, 0.9803, 0.8893, 0.9868, 0.2812, 0.9868, 0.2341, 0.9876, 0.2341, 0.9876, 0.2812, 0.9365, 0.8893, 0.9365, 0.941, 0.9356, 0.941, 0.9356, 0.8893, 0.683, 0.8984, 0.683, 0.9498, 0.6821, 0.9498, 0.6821, 0.8984, 0.9654, 0.8726, 0.9654, 0.8231, 0.9663, 0.8231, 0.9663, 0.8726, 0.451, 0.8323, 0.451, 0.8879, 0.4501, 0.8879, 0.4501, 0.8323, 0.2152, 0.906, 0.2152, 0.9564, 0.2143, 0.9564, 0.2143, 0.906, 0.9528, 0.3939, 0.9528, 0.343, 0.9537, 0.343, 0.9537, 0.3939, 0.481, 0.8323, 0.481, 0.8874, 0.4801, 0.8874, 0.4801, 0.8323, 0.3674, 0.942, 0.3674, 0.9887, 0.3666, 0.9887, 0.3666, 0.942, 0.9356, 0.8753, 0.9356, 0.8231, 0.9365, 0.8231, 0.9365, 0.8752, 0.6444, 0.8811, 0.6444, 0.9333, 0.6435, 0.9333, 0.6435, 0.8811, 0.466, 0.8323, 0.466, 0.8879, 0.4651, 0.8879, 0.4651, 0.8323, 0.7418, 0.9677, 0.7418, 0.9187, 0.7427, 0.9186, 0.7427, 0.9677, 0.9397, 0.5488, 0.9397, 0.6006, 0.9388, 0.6006, 0.9388, 0.5488, 0.08693, 0.9069, 0.08693, 0.9573, 0.08605, 0.9573, 0.08605, 0.9069, 0.8929, 0.3982, 0.8929, 0.343, 0.8939, 0.343, 0.8939, 0.3982, 0.4359, 0.5273, 0.4359, 0.5848, 0.4349, 0.5848, 0.4349, 0.5273, 0.1018, 0.9069, 0.1018, 0.9573, 0.101, 0.9573, 0.101, 0.9069, 0.3516, 0.9279, 0.3516, 0.8744, 0.3525, 0.8743, 0.3525, 0.9279, 0.03795, 0.8415, 0.03795, 0.8963, 0.037, 0.8963, 0.037, 0.8415, 0.3524, 0.942, 0.3524, 0.9891, 0.3516, 0.9891, 0.3516, 0.942, 0.9505, 0.7858, 0.9505, 0.7345, 0.9514, 0.7345, 0.9514, 0.7858, 0.9364, 0.7345, 0.9364, 0.7867, 0.9355, 0.7867, 0.9355, 0.7345, 0.7887, 0.9215, 0.7887, 0.9701, 0.7879, 0.9701, 0.7879, 0.9215, 0.4199, 0.5837, 0.4199, 0.5273, 0.4209, 0.5273, 0.4209, 0.5836, 0.3332, 0.8751, 0.3332, 0.9286, 0.3323, 0.9286, 0.3323, 0.8751, 0.9876, 0.007016, 0.9876, 0.05418, 0.9868, 0.05419, 0.9868, 0.007022, 0.9248, 0.5488, 0.9248, 0.6027, 0.9239, 0.6027, 0.9239, 0.5488, 0.9695, 0.5488, 0.9695, 0.5979, 0.9687, 0.5979, 0.9687, 0.5488, 0.9686, 0.343, 0.9686, 0.3921, 0.9677, 0.3921, 0.9677, 0.343, 0.4349, 0.5132, 0.4349, 0.4511, 0.436, 0.4511, 0.436, 0.5132, 0.2003, 0.906, 0.2003, 0.9564, 0.1994, 0.9564, 0.1994, 0.906, 0.3824, 0.9419, 0.3824, 0.989, 0.3815, 0.989, 0.3815, 0.9419, 0.908, 0.5002, 0.908, 0.4459, 0.9089, 0.4459, 0.9089, 0.5002, 0.698, 0.9186, 0.698, 0.9682, 0.6971, 0.9682, 0.6971, 0.9187, 0.2689, 0.9482, 0.2689, 0.9929, 0.2681, 0.9929, 0.2681, 0.9482, 0.07114, 0.9573, 0.07114, 0.9069, 0.07202, 0.9069, 0.07202, 0.9573, 0.466, 0.9019, 0.466, 0.9532, 0.4651, 0.9532, 0.4651, 0.9019, 0.9835, 0.4459, 0.9835, 0.4932, 0.9827, 0.4932, 0.9827, 0.4459, 0.9388, 0.4459, 0.9388, 0.4981, 0.9379, 0.4981, 0.9379, 0.4459, 0.9834, 0.343, 0.9834, 0.3911, 0.9826, 0.3911, 0.9826, 0.343, 0.5001, 0.9436, 0.5001, 0.9893, 0.4993, 0.9893, 0.4993, 0.9436, 0.1287, 0.5228, 0.1287, 0.4637, 0.1298, 0.4637, 0.1298, 0.5228])
me_cube_002.materials.append(mat_road_mat)
me_cube_002.use_remesh_fix_poles = True
me_cube_002.use_remesh_preserve_attributes = False
me_cube_002.update()

# ---- objects
ob_plane = bpy.data.objects.new('Plane', me_plane)
ob_cube = bpy.data.objects.new('Cube', me_cube_002)

# ---- transforms, parenting, visibility, modifiers, constraints
ob_plane.location = (0.0, 0.0, 0.0)
ob_plane.scale = (1.0, 5.326, 1.0)
ob_cube.location = (0.0, 0.0, 0.0)

# ---- collection membership
col_collection.objects.link(ob_plane)
col_collection.objects.link(ob_cube)

# ---- scene / render settings (as saved in the file)
scene.frame_start = 1; scene.frame_end = 250; scene.frame_set(2)
scene.render.engine = 'BLENDER_EEVEE_NEXT'
scene.cycles.use_denoising = False
scene.cycles.samples = 128
scene.cycles.sampling_pattern = 'TABULATED_SOBOL'
scene.cycles.use_adaptive_sampling = False
scene.cycles.use_light_tree = False
scene.view_settings.view_transform = 'Filmic'
bpy.context.view_layer.update()

# ---- added for rendering (the .blend has no active camera and no usable light): camera, sun
cam_auto = bpy.data.cameras.new('AutoCamera')
cam_auto.lens = 50.0
cam_auto.sensor_width = 36.0
cam_auto.clip_end = 1759.89
ob_auto_camera = bpy.data.objects.new('AutoCamera', cam_auto)
scene.collection.objects.link(ob_auto_camera)
ob_auto_camera.location = (100.279, -120.335, 80.2346)
ob_auto_camera.rotation_euler = (1.09748, -7.21219e-08, 0.694738)
scene.camera = ob_auto_camera
light_auto_sun = bpy.data.lights.new('AutoSun', 'SUN')
light_auto_sun.energy = 3.0
light_auto_sun.angle = 0.0523599
ob_auto_sun = bpy.data.objects.new('AutoSun', light_auto_sun)
scene.collection.objects.link(ob_auto_sun)
ob_auto_sun.rotation_euler = (0.872665, 0.174533, 0.523599)
bpy.context.view_layer.update()
